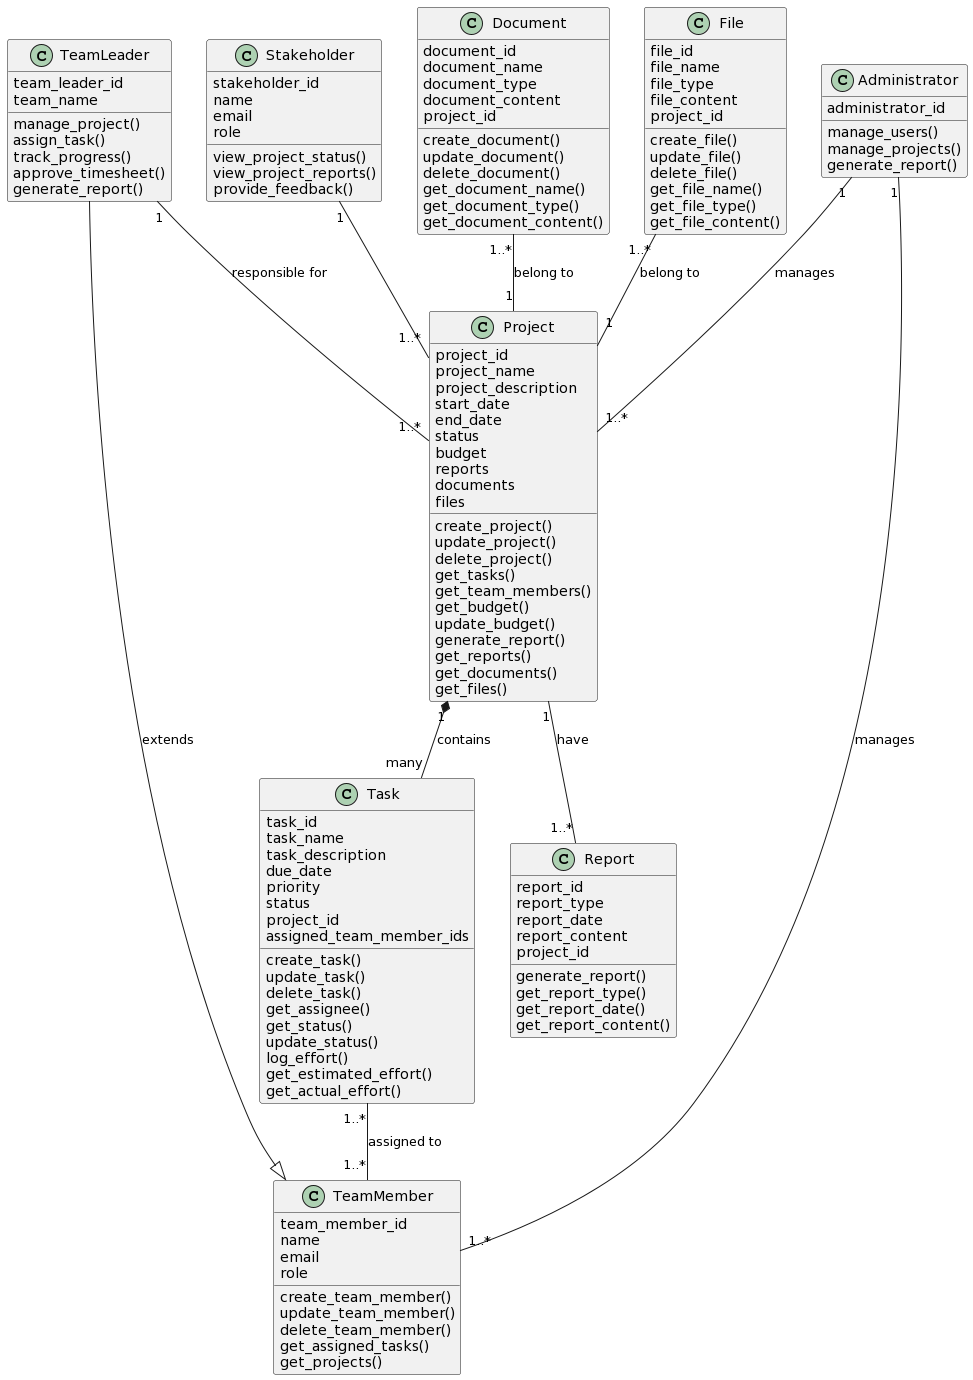

The diagram above was rendered by PlantUML. Its source (embedded in the PNG):
@startuml
class Project {
  project_id 
  project_name
  project_description
  start_date
  end_date
  status
  budget
  reports
  documents 
  files 
  create_project()
  update_project()
  delete_project()
  get_tasks()
  get_team_members()
  get_budget()
  update_budget()
  generate_report()
  get_reports()
  get_documents()
  get_files()
}

class Task {
  task_id 
  task_name
  task_description
  due_date
  priority
  status
  project_id 
  assigned_team_member_ids 
  create_task()
  update_task()
  delete_task()
  get_assignee()
  get_status()
  update_status()
  log_effort()
  get_estimated_effort()
  get_actual_effort()
}

class TeamMember {
  team_member_id 
  name
  email
  role
  create_team_member()
  update_team_member()
  delete_team_member()
  get_assigned_tasks()
  get_projects()
}

class TeamLeader {
  team_leader_id
  team_name
  manage_project()
  assign_task()
  track_progress()
  approve_timesheet()
  generate_report()
}

class Stakeholder {
  stakeholder_id 
  name
  email
  role
  view_project_status()
  view_project_reports()
  provide_feedback()
}

class Administrator {
  administrator_id
  manage_users()
  manage_projects()
  generate_report()
}

class Report {
  report_id
  report_type
  report_date
  report_content
  project_id 
  generate_report()
  get_report_type()
  get_report_date()
  get_report_content()
}

class Document {
  document_id 
  document_name
  document_type
  document_content
  project_id 
  create_document()
  update_document()
  delete_document()
  get_document_name()
  get_document_type()
  get_document_content()
}

class File {
  file_id
  file_name
  file_type
  file_content
  project_id 
  create_file()
  update_file()
  delete_file()
  get_file_name()
  get_file_type()
  get_file_content()
}

Project "1" *-- "many" Task: contains
Task "1..*" -- "1..*" TeamMember: assigned to
TeamLeader "1" -- "1..*" Project: responsible for 
Stakeholder "1" -- "1..*" Project
Administrator "1" --"1..*" Project: manages 
Administrator "1" --"1..*" TeamMember: manages 
Project "1" -- "1..*" Report: have
Document "1..*" -- "1" Project: belong to
File "1..*" -- "1" Project: belong to
TeamLeader --|> TeamMember: extends
@enduml